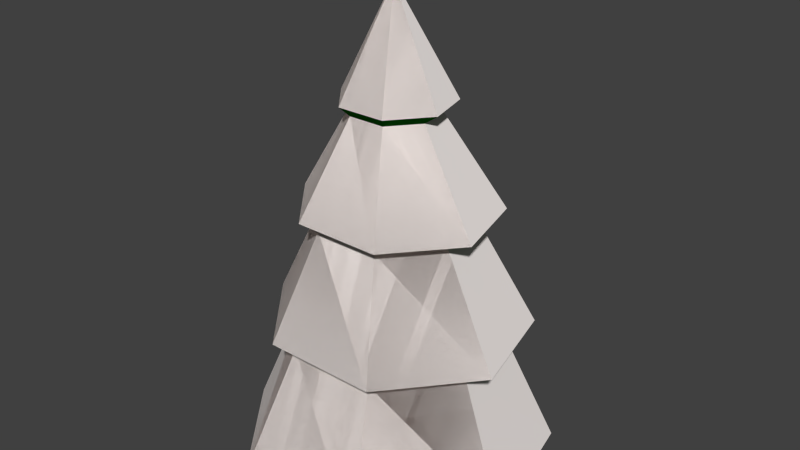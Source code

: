 # Source: tree.blend  (saved by Blender 2.72.0; exported with 4.5.12 LTS)
import bpy
from mathutils import Matrix  # noqa: F401  (used for matrix-valued properties, if any)

bpy.ops.wm.read_factory_settings(use_empty=True)
scene = bpy.context.scene
scene.name = 'Scene'

# ---- collections
col_collection_1 = bpy.data.collections.new('Collection 1'); scene.collection.children.link(col_collection_1)

# ---- materials (node trees are filled in below, after node groups)
mat_material_002 = bpy.data.materials.new('Material.002')
mat_material_002.alpha_threshold = 0.0
mat_material_002.use_transparent_shadow = False
mat_material_002.diffuse_color = (1.0, 0.9348, 0.9068, 1.0)
mat_material_002.specular_color = (0.2019, 0.2019, 0.2019)
mat_material_002.roughness = 0.5
mat_material_003 = bpy.data.materials.new('Material.003')
mat_material_003.alpha_threshold = 0.0
mat_material_003.use_transparent_shadow = False
mat_material_003.diffuse_color = (0.002585, 0.1329, 0.001236, 1.0)
mat_material_003.specular_color = (0.0575, 0.196, 0.04208)
mat_material_003.roughness = 0.5

# ---- material node trees

# ---- world
world_world = bpy.data.worlds.new('World'); scene.world = world_world
world_world.color = (0.05088, 0.05088, 0.05088)
world_world.use_sun_shadow = False
world_world.sun_shadow_jitter_overblur = 0.0
world_world.cycles.sampling_method = 'MANUAL'
world_world.cycles.sample_map_resolution = 256

# ---- meshes
me_cone = bpy.data.meshes.new('Cone')
me_cone.from_pydata([(-0.06252, 0.03091, -1.015), (0.7193, -0.3456, -1.015), (0.9124, -1.192, -1.015), (0.3714, -1.87, -1.015), (-0.4964, -1.87, -1.015), (-1.037, -1.192, -1.015), (-0.8444, -0.3456, -1.015), (-0.06252, -0.9691, 0.6366), (0.2207, -1.54, -0.5664), (-0.6989, -1.11, -0.5664), (0.4478, -0.574, -0.5664), (-0.5729, -0.574, -0.5664), (-0.3458, -1.54, -0.5664), (0.5739, -1.11, -0.5664), (-0.06252, -0.3354, -0.5664), (0.9124, -1.192, -1.015), (0.3714, -1.87, -1.015), (-0.4964, -1.87, -1.015), (-1.037, -1.192, -1.015), (-0.06252, -0.9691, 0.6366), (0.2207, -1.54, -0.5664), (-0.6989, -1.11, -0.5664), (-0.3458, -1.54, -0.5664), (0.5739, -1.11, -0.5664), (0.09142, -1.253, 0.2586), (0.05415, -1.204, 0.2258), (0.2147, -1.473, -0.1157), (0.1454, -1.388, -0.1456), (0.3023, -1.646, -0.54), (-0.2165, -1.253, 0.2578), (-0.1792, -1.204, 0.2258), (-0.3397, -1.472, -0.114), (-0.2704, -1.388, -0.1456), (-0.4272, -1.645, -0.5376), (0.2146, -0.7346, 0.2589), (0.1477, -0.8063, 0.2258), (0.4374, -0.5575, -0.1164), (0.3121, -0.6791, -0.1456), (0.5954, -0.4335, -0.5409), (0.283, -1.022, 0.2591), (0.1996, -1.027, 0.2258), (0.5612, -1.066, -0.1168), (0.4046, -1.073, -0.1456), (0.7582, -1.107, -0.5415), (0.283, -1.022, 0.2591), (0.1996, -1.027, 0.2258), (0.5612, -1.066, -0.1168), (0.4046, -1.073, -0.1456), (0.7582, -1.107, -0.5415), (-0.4089, -1.022, 0.2574), (-0.3247, -1.027, 0.2258), (-0.6843, -1.065, -0.1129), (-0.5296, -1.073, -0.1456), (-0.8808, -1.106, -0.5362), (0.09142, -1.253, 0.2586), (0.05415, -1.204, 0.2258), (0.2147, -1.473, -0.1157), (0.1454, -1.388, -0.1456), (0.3023, -1.646, -0.54), (-0.06273, -0.1351, -0.5388), (-0.06252, -0.504, -0.1456), (-0.06273, -0.3322, -0.1148), (-0.06252, -0.708, 0.2258), (-0.06243, -0.6062, 0.2582), (-0.2165, -1.253, 0.2578), (-0.1792, -1.204, 0.2258), (-0.3397, -1.472, -0.114), (-0.2704, -1.388, -0.1456), (-0.4272, -1.645, -0.5376), (-0.4089, -1.022, 0.2574), (-0.3247, -1.027, 0.2258), (-0.6843, -1.065, -0.1129), (-0.5296, -1.073, -0.1456), (-0.8808, -1.106, -0.5362), (-0.3402, -0.7341, 0.2575), (-0.2728, -0.8063, 0.2258), (-0.5614, -0.5586, -0.1133), (-0.4371, -0.6791, -0.1456), (-0.719, -0.4349, -0.5367)], [], [(53, 52, 77, 78), (59, 60, 37, 38), (4, 12, 9, 5), (3, 8, 12, 4), (2, 13, 8, 3), (78, 77, 60, 59), (38, 37, 47, 48), (0, 1, 2, 3, 4, 5, 6), (6, 11, 14, 0), (12, 68, 53, 9), (1, 10, 13, 2), (8, 28, 68, 12), (5, 9, 11, 6), (13, 48, 28, 8), (0, 14, 10, 1), (17, 22, 21, 18), (16, 20, 22, 17), (15, 23, 20, 16), (22, 33, 73, 21), (20, 58, 33, 22), (23, 43, 58, 20), (14, 59, 38, 10), (61, 62, 35, 36), (60, 61, 36, 37), (63, 7, 34), (62, 63, 34, 35), (11, 78, 59, 14), (76, 75, 62, 61), (77, 76, 61, 60), (74, 7, 63), (75, 74, 63, 62), (57, 56, 31, 32), (58, 57, 32, 33), (55, 54, 29, 30), (56, 55, 30, 31), (54, 19, 29), (67, 66, 51, 52), (68, 67, 52, 53), (65, 64, 49, 50), (66, 65, 50, 51), (64, 7, 49), (10, 38, 48, 13), (36, 35, 45, 46), (37, 36, 46, 47), (34, 7, 44), (35, 34, 44, 45), (47, 46, 26, 27), (48, 47, 27, 28), (45, 44, 24, 25), (46, 45, 25, 26), (44, 7, 24), (32, 31, 71, 72), (33, 32, 72, 73), (30, 29, 69, 70), (31, 30, 70, 71), (29, 19, 69), (9, 53, 78, 11), (51, 50, 75, 76), (52, 51, 76, 77), (49, 7, 74), (50, 49, 74, 75), (42, 41, 56, 57), (43, 42, 57, 58), (40, 39, 54, 55), (41, 40, 55, 56), (39, 19, 54), (27, 26, 66, 67), (28, 27, 67, 68), (25, 24, 64, 65), (26, 25, 65, 66), (24, 7, 64)])
me_cone.polygons.foreach_set('material_index', [0, 0, 0, 0, 0, 0, 0, 0, 0, 1, 0, 1, 0, 1, 0, 0, 0, 0, 1, 1, 1, 1, 0, 1, 0, 1, 1, 0, 1, 0, 1, 1, 0, 1, 0, 0, 1, 0, 1, 0, 0, 1, 0, 1, 0, 1, 1, 0, 1, 0, 0, 1, 0, 1, 0, 0, 1, 0, 1, 0, 1, 1, 0, 1, 0, 0, 1, 0, 1, 0, 0])
me_cone.materials.append(mat_material_002)
me_cone.materials.append(mat_material_003)
me_cone.use_remesh_preserve_volume = False
me_cone.use_remesh_preserve_attributes = False
me_cone.use_mirror_vertex_groups = False
me_cone.update()

# ---- objects
ob_cone = bpy.data.objects.new('Cone', me_cone)

# ---- transforms, parenting, visibility, modifiers, constraints
ob_cone.location = (0.05949, 1.035, 2.199)
ob_cone.scale = (1.0, 1.0, 1.775)
ob_cone.lineart.crease_threshold = 0.0

# ---- collection membership
col_collection_1.objects.link(ob_cone)

# ---- scene / render settings (as saved in the file)
scene.frame_start = 1; scene.frame_end = 250; scene.frame_set(1)
scene.render.engine = 'BLENDER_EEVEE_NEXT'
scene.render.resolution_percentage = 50
scene.render.dither_intensity = 0.0
scene.cycles.use_denoising = False
scene.cycles.samples = 10
scene.cycles.sampling_pattern = 'TABULATED_SOBOL'
scene.cycles.light_sampling_threshold = 0.0
scene.cycles.use_adaptive_sampling = False
scene.cycles.use_light_tree = False
scene.cycles.blur_glossy = 0.0
scene.cycles.pixel_filter_type = 'GAUSSIAN'
scene.cycles.sample_clamp_indirect = 0.0
scene.view_settings.view_transform = 'Standard'
bpy.context.view_layer.update()

# ---- added for rendering (the .blend has no active camera and no usable light): camera, sun
cam_auto = bpy.data.cameras.new('AutoCamera')
cam_auto.lens = 50.0
cam_auto.sensor_width = 36.0
cam_auto.clip_end = 1000.0
ob_auto_camera = bpy.data.objects.new('AutoCamera', cam_auto)
scene.collection.objects.link(ob_auto_camera)
ob_auto_camera.location = (3.69874, -4.32655, 4.82462)
ob_auto_camera.rotation_euler = (1.09748, -7.21219e-08, 0.694738)
scene.camera = ob_auto_camera
light_auto_sun = bpy.data.lights.new('AutoSun', 'SUN')
light_auto_sun.energy = 3.0
light_auto_sun.angle = 0.0523599
ob_auto_sun = bpy.data.objects.new('AutoSun', light_auto_sun)
scene.collection.objects.link(ob_auto_sun)
ob_auto_sun.rotation_euler = (0.872665, 0.174533, 0.523599)
bpy.context.view_layer.update()
